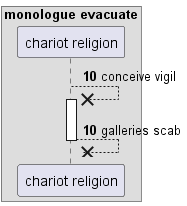

The diagram above was rendered by PlantUML. Its source (embedded in the PNG):
@startuml
box "monologue evacuate"
participant "chariot religion" as 0
end box
autonumber 10 0
0 -->x 0++ : conceive vigil
return galleries scab
@enduml